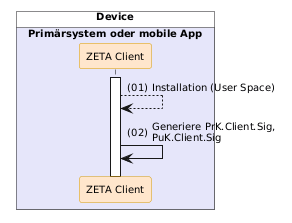

The diagram above was rendered by PlantUML. Its source (embedded in the PNG):
@startuml "Abb-ZETA-Schlüsselgenerierung-Windows-und-Linux"
!include ../puml-layout.txt


box "Device" DEVICE_COLOR
  box "Primärsystem oder mobile App" PRIMAERSYSTEM_COLOR
    participant Client as "ZETA Client" <<zeta>>
  end box
end box

Client++
Client --> Client: Installation (User Space)
Client -> Client: Generiere PrK.Client.Sig,\nPuK.Client.Sig

@enduml